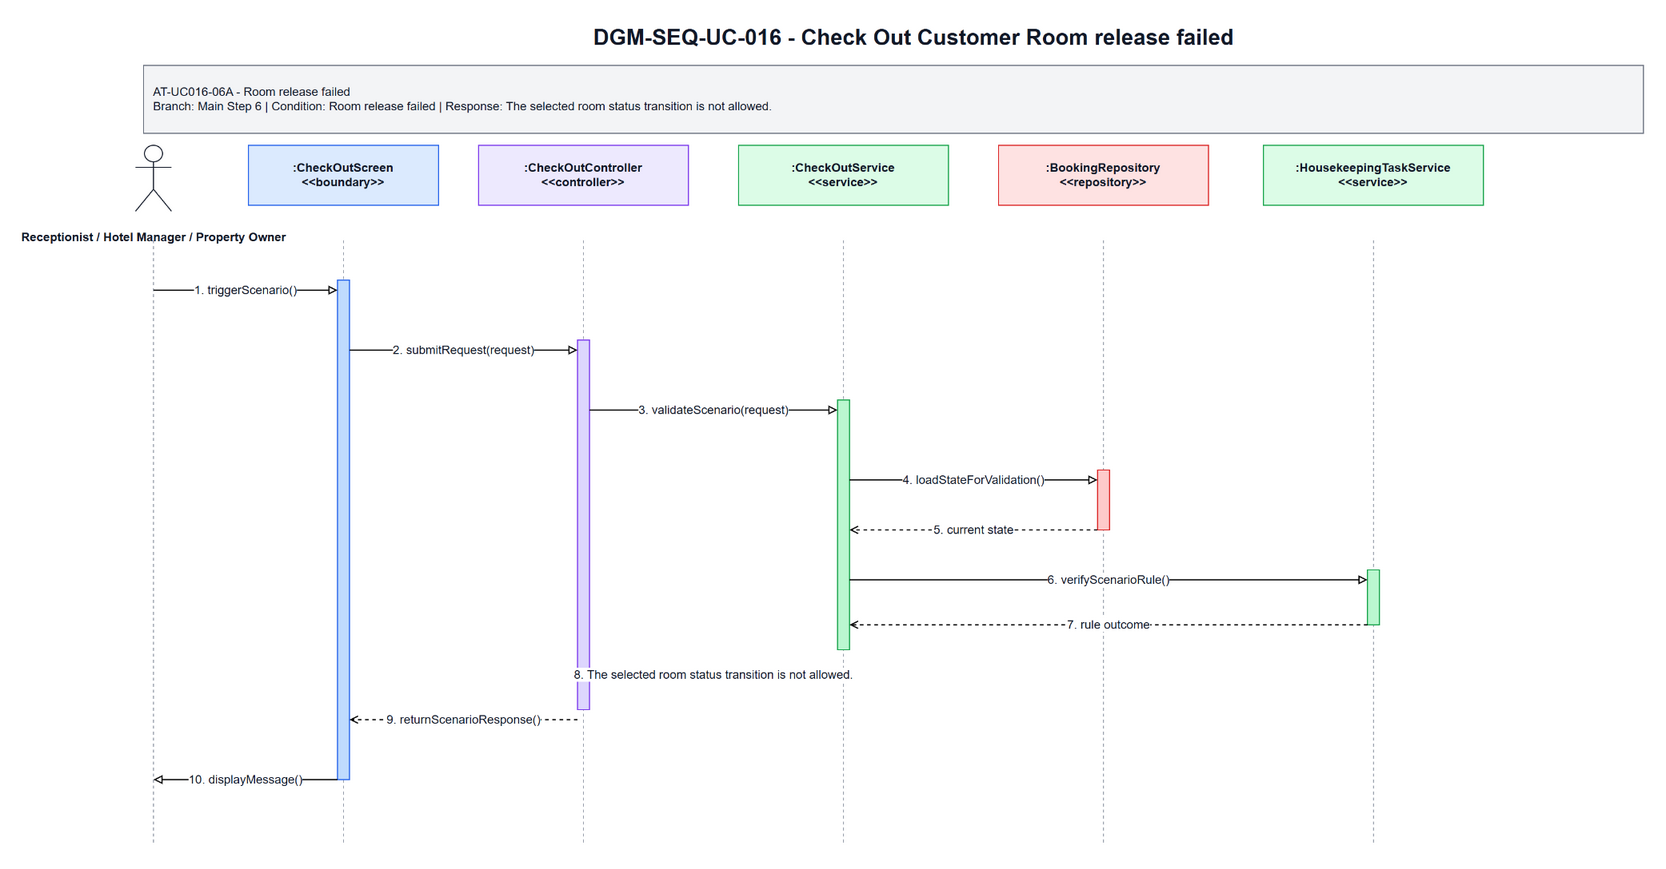

The diagram above was exported from draw.io. Its source (the exported page's mxGraphModel, read from the mxfile embedded in the PNG):
<mxGraphModel dx="1700" dy="920" grid="1" gridSize="10" guides="1" tooltips="1" connect="1" arrows="1" fold="1" page="1" pageScale="1" pageWidth="1700" pageHeight="920" math="0" shadow="0">
  <root>
    <mxCell id="0" />
    <mxCell id="1" parent="0" />
    <mxCell id="title" parent="1" value="DGM-SEQ-UC-016 - Check Out Customer Room release failed" style="text;html=1;strokeColor=none;fillColor=none;align=center;verticalAlign=middle;fontStyle=1;fontSize=22;fontColor=#111827" vertex="1">
      <mxGeometry x="350" y="25" width="1000" height="34" as="geometry" />
    </mxCell>
    <mxCell id="scenario-band" parent="1" value="AT-UC016-06A - Room release failed&lt;br&gt;Branch: Main Step 6 | Condition: Room release failed | Response: The selected room status transition is not allowed." style="rounded=0;whiteSpace=wrap;html=1;fillColor=#F3F4F6;strokeColor=#6B7280;fontSize=12;fontColor=#111827;align=left;spacing=10" vertex="1">
      <mxGeometry x="80" y="70" width="1500" height="68" as="geometry" />
    </mxCell>
    <mxCell id="actor-icon" parent="1" value="" style="shape=umlActor;verticalLabelPosition=bottom;verticalAlign=top;html=1;outlineConnect=0;strokeColor=#111827" vertex="1">
      <mxGeometry x="72" y="150" width="36" height="66" as="geometry" />
    </mxCell>
    <mxCell id="actor-label" parent="1" value="Receptionist / Hotel Manager / Property Owner" style="text;html=1;strokeColor=none;fillColor=none;align=center;verticalAlign=middle;fontStyle=1;fontSize=12;fontColor=#111827" vertex="1">
      <mxGeometry x="20" y="224" width="140" height="36" as="geometry" />
    </mxCell>
    <mxCell id="h0" parent="1" value=":CheckOutScreen&lt;br&gt;&amp;lt;&amp;lt;boundary&amp;gt;&amp;gt;" style="rounded=0;whiteSpace=wrap;html=1;fillColor=#DBEAFE;strokeColor=#2563EB;fontSize=12;fontStyle=1;fontColor=#111827" vertex="1">
      <mxGeometry x="185" y="150" width="190" height="60" as="geometry" />
    </mxCell>
    <mxCell id="h1" parent="1" value=":CheckOutController&lt;br&gt;&amp;lt;&amp;lt;controller&amp;gt;&amp;gt;" style="rounded=0;whiteSpace=wrap;html=1;fillColor=#EDE9FE;strokeColor=#7C3AED;fontSize=12;fontStyle=1;fontColor=#111827" vertex="1">
      <mxGeometry x="415" y="150" width="210" height="60" as="geometry" />
    </mxCell>
    <mxCell id="h2" parent="1" value=":CheckOutService&lt;br&gt;&amp;lt;&amp;lt;service&amp;gt;&amp;gt;" style="rounded=0;whiteSpace=wrap;html=1;fillColor=#DCFCE7;strokeColor=#16A34A;fontSize=12;fontStyle=1;fontColor=#111827" vertex="1">
      <mxGeometry x="675" y="150" width="210" height="60" as="geometry" />
    </mxCell>
    <mxCell id="h3" parent="1" value=":BookingRepository&lt;br&gt;&amp;lt;&amp;lt;repository&amp;gt;&amp;gt;" style="rounded=0;whiteSpace=wrap;html=1;fillColor=#FEE2E2;strokeColor=#DC2626;fontSize=12;fontStyle=1;fontColor=#111827" vertex="1">
      <mxGeometry x="935" y="150" width="210" height="60" as="geometry" />
    </mxCell>
    <mxCell id="h4" parent="1" value=":HousekeepingTaskService&lt;br&gt;&amp;lt;&amp;lt;service&amp;gt;&amp;gt;" style="rounded=0;whiteSpace=wrap;html=1;fillColor=#DCFCE7;strokeColor=#16A34A;fontSize=12;fontStyle=1;fontColor=#111827" vertex="1">
      <mxGeometry x="1200" y="150" width="220" height="60" as="geometry" />
    </mxCell>
    <mxCell id="l-actor" parent="1" style="endArrow=none;html=1;dashed=1;strokeColor=#9CA3AF" edge="1">
      <mxGeometry relative="1" as="geometry">
        <mxPoint x="90" y="245" as="sourcePoint" />
        <mxPoint x="90" y="850" as="targetPoint" />
      </mxGeometry>
    </mxCell>
    <mxCell id="l0" parent="1" style="endArrow=none;html=1;dashed=1;strokeColor=#9CA3AF" edge="1">
      <mxGeometry relative="1" as="geometry">
        <mxPoint x="280" y="245" as="sourcePoint" />
        <mxPoint x="280" y="850" as="targetPoint" />
      </mxGeometry>
    </mxCell>
    <mxCell id="l1" parent="1" style="endArrow=none;html=1;dashed=1;strokeColor=#9CA3AF" edge="1">
      <mxGeometry relative="1" as="geometry">
        <mxPoint x="520" y="245" as="sourcePoint" />
        <mxPoint x="520" y="850" as="targetPoint" />
      </mxGeometry>
    </mxCell>
    <mxCell id="l2" parent="1" style="endArrow=none;html=1;dashed=1;strokeColor=#9CA3AF" edge="1">
      <mxGeometry relative="1" as="geometry">
        <mxPoint x="780" y="245" as="sourcePoint" />
        <mxPoint x="780" y="850" as="targetPoint" />
      </mxGeometry>
    </mxCell>
    <mxCell id="l3" parent="1" style="endArrow=none;html=1;dashed=1;strokeColor=#9CA3AF" edge="1">
      <mxGeometry relative="1" as="geometry">
        <mxPoint x="1040" y="245" as="sourcePoint" />
        <mxPoint x="1040" y="850" as="targetPoint" />
      </mxGeometry>
    </mxCell>
    <mxCell id="l4" parent="1" style="endArrow=none;html=1;dashed=1;strokeColor=#9CA3AF" edge="1">
      <mxGeometry relative="1" as="geometry">
        <mxPoint x="1310" y="245" as="sourcePoint" />
        <mxPoint x="1310" y="850" as="targetPoint" />
      </mxGeometry>
    </mxCell>
    <mxCell id="a-boundary" parent="1" value="" style="rounded=0;whiteSpace=wrap;html=1;fillColor=#BFDBFE;strokeColor=#2563EB" vertex="1">
      <mxGeometry x="274" y="285" width="12" height="500" as="geometry" />
    </mxCell>
    <mxCell id="a-controller" parent="1" value="" style="rounded=0;whiteSpace=wrap;html=1;fillColor=#DDD6FE;strokeColor=#7C3AED" vertex="1">
      <mxGeometry x="514" y="345" width="12" height="370" as="geometry" />
    </mxCell>
    <mxCell id="a-service" parent="1" value="" style="rounded=0;whiteSpace=wrap;html=1;fillColor=#BBF7D0;strokeColor=#16A34A" vertex="1">
      <mxGeometry x="774" y="405" width="12" height="250" as="geometry" />
    </mxCell>
    <mxCell id="a-repo" parent="1" value="" style="rounded=0;whiteSpace=wrap;html=1;fillColor=#FECACA;strokeColor=#DC2626" vertex="1">
      <mxGeometry x="1034" y="475" width="12" height="60" as="geometry" />
    </mxCell>
    <mxCell id="a-support" parent="1" value="" style="rounded=0;whiteSpace=wrap;html=1;fillColor=#BBF7D0;strokeColor=#16A34A" vertex="1">
      <mxGeometry x="1304" y="575" width="12" height="55" as="geometry" />
    </mxCell>
    <mxCell id="m1" parent="1" value="1. triggerScenario()" style="endArrow=block;endFill=0;html=1;rounded=0;strokeWidth=1.2;fontSize=12;fontColor=#111827;labelBackgroundColor=#FFFFFF" edge="1">
      <mxGeometry relative="1" as="geometry">
        <mxPoint x="90" y="295" as="sourcePoint" />
        <mxPoint x="274" y="295" as="targetPoint" />
      </mxGeometry>
    </mxCell>
    <mxCell id="m2" parent="1" value="2. submitRequest(request)" style="endArrow=block;endFill=0;html=1;rounded=0;strokeWidth=1.2;fontSize=12;fontColor=#111827;labelBackgroundColor=#FFFFFF" edge="1">
      <mxGeometry relative="1" as="geometry">
        <mxPoint x="286" y="355" as="sourcePoint" />
        <mxPoint x="514" y="355" as="targetPoint" />
      </mxGeometry>
    </mxCell>
    <mxCell id="m3" parent="1" value="3. validateScenario(request)" style="endArrow=block;endFill=0;html=1;rounded=0;strokeWidth=1.2;fontSize=12;fontColor=#111827;labelBackgroundColor=#FFFFFF" edge="1">
      <mxGeometry relative="1" as="geometry">
        <mxPoint x="526" y="415" as="sourcePoint" />
        <mxPoint x="774" y="415" as="targetPoint" />
      </mxGeometry>
    </mxCell>
    <mxCell id="m4" parent="1" value="4. loadStateForValidation()" style="endArrow=block;endFill=0;html=1;rounded=0;strokeWidth=1.2;fontSize=12;fontColor=#111827;labelBackgroundColor=#FFFFFF" edge="1">
      <mxGeometry relative="1" as="geometry">
        <mxPoint x="786" y="485" as="sourcePoint" />
        <mxPoint x="1034" y="485" as="targetPoint" />
      </mxGeometry>
    </mxCell>
    <mxCell id="m5" parent="1" value="5. current state" style="endArrow=open;endFill=0;dashed=1;html=1;rounded=0;strokeWidth=1.2;fontSize=12;fontColor=#111827;labelBackgroundColor=#FFFFFF" edge="1">
      <mxGeometry relative="1" as="geometry">
        <mxPoint x="1034" y="535" as="sourcePoint" />
        <mxPoint x="786" y="535" as="targetPoint" />
      </mxGeometry>
    </mxCell>
    <mxCell id="m6" parent="1" value="6. verifyScenarioRule()" style="endArrow=block;endFill=0;html=1;rounded=0;strokeWidth=1.2;fontSize=12;fontColor=#111827;labelBackgroundColor=#FFFFFF" edge="1">
      <mxGeometry relative="1" as="geometry">
        <mxPoint x="786" y="585" as="sourcePoint" />
        <mxPoint x="1304" y="585" as="targetPoint" />
      </mxGeometry>
    </mxCell>
    <mxCell id="m7" parent="1" value="7. rule outcome" style="endArrow=open;endFill=0;dashed=1;html=1;rounded=0;strokeWidth=1.2;fontSize=12;fontColor=#111827;labelBackgroundColor=#FFFFFF" edge="1">
      <mxGeometry relative="1" as="geometry">
        <mxPoint x="1304" y="630" as="sourcePoint" />
        <mxPoint x="786" y="630" as="targetPoint" />
      </mxGeometry>
    </mxCell>
    <mxCell id="m8" parent="1" value="8. The selected room status transition is not allowed." style="endArrow=open;endFill=0;dashed=1;html=1;rounded=0;strokeWidth=1.2;fontSize=12;fontColor=#111827;labelBackgroundColor=#FFFFFF" edge="1">
      <mxGeometry relative="1" as="geometry">
        <mxPoint x="774" y="680" as="sourcePoint" />
        <mxPoint x="526" y="680" as="targetPoint" />
      </mxGeometry>
    </mxCell>
    <mxCell id="m9" parent="1" value="9. returnScenarioResponse()" style="endArrow=open;endFill=0;dashed=1;html=1;rounded=0;strokeWidth=1.2;fontSize=12;fontColor=#111827;labelBackgroundColor=#FFFFFF" edge="1">
      <mxGeometry relative="1" as="geometry">
        <mxPoint x="514" y="725" as="sourcePoint" />
        <mxPoint x="286" y="725" as="targetPoint" />
      </mxGeometry>
    </mxCell>
    <mxCell id="m10" parent="1" value="10. displayMessage()" style="endArrow=block;endFill=0;html=1;rounded=0;strokeWidth=1.2;fontSize=12;fontColor=#111827;labelBackgroundColor=#FFFFFF" edge="1">
      <mxGeometry relative="1" as="geometry">
        <mxPoint x="274" y="785" as="sourcePoint" />
        <mxPoint x="90" y="785" as="targetPoint" />
      </mxGeometry>
    </mxCell>
  </root>
</mxGraphModel>